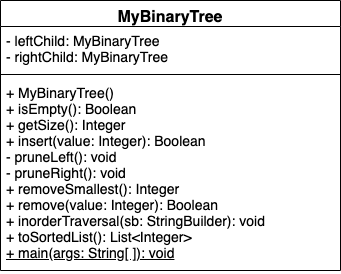

The diagram above was exported from draw.io. Its source (the exported page's mxGraphModel, read from the mxfile embedded in the PNG):
<mxGraphModel dx="1221" dy="665" grid="1" gridSize="10" guides="1" tooltips="1" connect="1" arrows="1" fold="1" page="1" pageScale="1" pageWidth="850" pageHeight="1100" math="0" shadow="0">
  <root>
    <mxCell id="0" />
    <mxCell id="1" parent="0" />
    <mxCell id="2" value="MyBinaryTree" style="swimlane;fontStyle=1;align=center;verticalAlign=top;childLayout=stackLayout;horizontal=1;startSize=26;horizontalStack=0;resizeParent=1;resizeParentMax=0;resizeLast=0;collapsible=1;marginBottom=0;strokeWidth=1;fontSize=16;" vertex="1" parent="1">
      <mxGeometry x="440" y="2590" width="340" height="270" as="geometry" />
    </mxCell>
    <mxCell id="3" value="- leftChild: MyBinaryTree&lt;br&gt;- rightChild: MyBinaryTree" style="text;strokeColor=none;fillColor=none;align=left;verticalAlign=top;spacingLeft=4;spacingRight=4;overflow=hidden;rotatable=0;points=[[0,0.5],[1,0.5]];portConstraint=eastwest;fontSize=14;html=1;" vertex="1" parent="2">
      <mxGeometry y="26" width="340" height="44" as="geometry" />
    </mxCell>
    <mxCell id="4" value="" style="line;strokeWidth=1;fillColor=none;align=left;verticalAlign=middle;spacingTop=-1;spacingLeft=3;spacingRight=3;rotatable=0;labelPosition=right;points=[];portConstraint=eastwest;fontSize=14;" vertex="1" parent="2">
      <mxGeometry y="70" width="340" height="8" as="geometry" />
    </mxCell>
    <mxCell id="5" value="+ MyBinaryTree()&lt;br&gt;+ isEmpty(): Boolean&lt;br&gt;+ getSize(): Integer&lt;br&gt;+ insert(value: Integer): Boolean&lt;br&gt;- pruneLeft(): void&lt;br&gt;- pruneRight(): void&lt;br&gt;+ removeSmallest(): Integer&lt;br&gt;+ remove(value: Integer): Boolean&lt;br&gt;+ inorderTraversal(sb: StringBuilder): void&lt;br&gt;+ toSortedList(): List&amp;lt;Integer&amp;gt;&lt;br&gt;&lt;u&gt;+ main(args: String[ ]): void&lt;/u&gt;" style="text;strokeColor=none;fillColor=none;align=left;verticalAlign=top;spacingLeft=4;spacingRight=4;overflow=hidden;rotatable=0;points=[[0,0.5],[1,0.5]];portConstraint=eastwest;fontSize=14;html=1;" vertex="1" parent="2">
      <mxGeometry y="78" width="340" height="192" as="geometry" />
    </mxCell>
  </root>
</mxGraphModel>